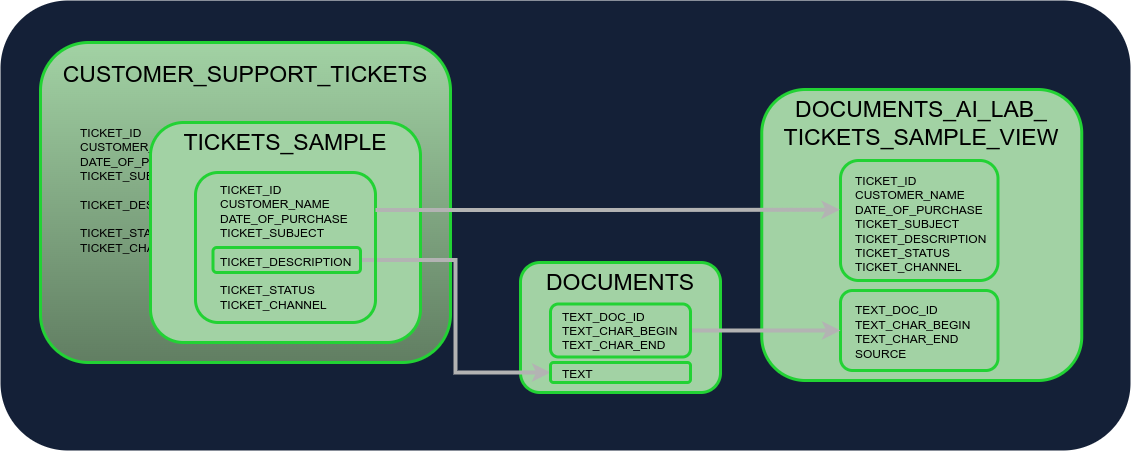

The diagram above was exported from draw.io. Its source (the exported page's mxGraphModel, read from the mxfile embedded in the PNG):
<mxGraphModel dx="2424" dy="1534" grid="1" gridSize="10" guides="1" tooltips="1" connect="1" arrows="1" fold="1" page="1" pageScale="1" pageWidth="850" pageHeight="1100" math="0" shadow="0">
  <root>
    <mxCell id="0" />
    <mxCell id="1" parent="0" />
    <mxCell id="8z2NHTdnz_yu78FJvaMC-28" value="" style="rounded=1;whiteSpace=wrap;html=1;strokeColor=none;strokeWidth=3;align=center;verticalAlign=middle;fontFamily=Helvetica;fontSize=12;fontColor=default;fillColor=#142037;" parent="1" vertex="1">
      <mxGeometry x="-1690" y="-1020" width="1130" height="450" as="geometry" />
    </mxCell>
    <mxCell id="8z2NHTdnz_yu78FJvaMC-69" value="&lt;div&gt;&lt;font style=&quot;font-size: 23px;&quot;&gt;CUSTOMER_SUPPORT_TICKETS&lt;/font&gt;&lt;br&gt;&lt;/div&gt;" style="rounded=1;whiteSpace=wrap;html=1;strokeColor=#22D234;strokeWidth=3;align=center;verticalAlign=top;fontFamily=Helvetica;fontSize=12;fontColor=default;labelBackgroundColor=none;fillColor=#A2D2A4;gradientColor=#617E62;spacingTop=12;" parent="1" vertex="1">
      <mxGeometry x="-1650" y="-978" width="410" height="320" as="geometry" />
    </mxCell>
    <mxCell id="Dkz1SjiGQt_7S5l5HI79-7" value="TICKET_ID&lt;br&gt;CUSTOMER_NAME&lt;br&gt;DATE_OF_PURCHASE&lt;br&gt;TICKET_SUBJECT&lt;br&gt;&lt;br&gt;&lt;div&gt;TICKET_DESCRIPTION&lt;br&gt;&lt;br&gt;&lt;div&gt;TICKET_STATUS&lt;br&gt;TICKET_CHANNEL&lt;/div&gt;&lt;/div&gt;" style="text;html=1;align=left;verticalAlign=middle;whiteSpace=wrap;rounded=0;" vertex="1" parent="1">
      <mxGeometry x="-1612.5" y="-898" width="135" height="135" as="geometry" />
    </mxCell>
    <mxCell id="8z2NHTdnz_yu78FJvaMC-19" style="edgeStyle=orthogonalEdgeStyle;rounded=0;orthogonalLoop=1;jettySize=auto;html=1;exitX=0.5;exitY=1;exitDx=0;exitDy=0;" parent="1" edge="1">
      <mxGeometry relative="1" as="geometry">
        <mxPoint x="-1400" y="-680" as="sourcePoint" />
        <mxPoint x="-1400" y="-680" as="targetPoint" />
      </mxGeometry>
    </mxCell>
    <mxCell id="8z2NHTdnz_yu78FJvaMC-63" value="&lt;div&gt;&lt;font style=&quot;font-size: 23px;&quot;&gt;DOCUMENTS&lt;/font&gt;&lt;/div&gt;" style="rounded=1;whiteSpace=wrap;html=1;strokeColor=#22D234;strokeWidth=3;align=center;verticalAlign=top;fontFamily=Helvetica;fontSize=12;fontColor=default;labelBackgroundColor=none;fillColor=#A2D2A4;" parent="1" vertex="1">
      <mxGeometry x="-1170" y="-758" width="200" height="130" as="geometry" />
    </mxCell>
    <mxCell id="8z2NHTdnz_yu78FJvaMC-68" value="&lt;div&gt;&lt;font style=&quot;font-size: 23px;&quot;&gt;TICKETS_SAMPLE&lt;/font&gt;&lt;br&gt;&lt;/div&gt;" style="rounded=1;whiteSpace=wrap;html=1;strokeColor=#22D234;strokeWidth=3;align=center;verticalAlign=top;fontFamily=Helvetica;fontSize=12;fontColor=default;labelBackgroundColor=none;fillColor=#A2D2A4;" parent="1" vertex="1">
      <mxGeometry x="-1540" y="-898" width="270" height="220" as="geometry" />
    </mxCell>
    <mxCell id="URa2SMM36MfCH6HbQujx-26" style="edgeStyle=orthogonalEdgeStyle;shape=connector;rounded=0;orthogonalLoop=1;jettySize=auto;html=1;exitX=1;exitY=0.5;exitDx=0;exitDy=0;entryX=0;entryY=0.5;entryDx=0;entryDy=0;strokeColor=#B3B3B3;strokeWidth=4;align=center;verticalAlign=middle;fontFamily=Helvetica;fontSize=12;fontColor=default;labelBackgroundColor=none;endArrow=classic;" parent="1" source="Z1u9556wt53OnKgccqqB-12" target="Z1u9556wt53OnKgccqqB-13" edge="1">
      <mxGeometry relative="1" as="geometry" />
    </mxCell>
    <mxCell id="URa2SMM36MfCH6HbQujx-20" value="&lt;div&gt;&lt;font style=&quot;font-size: 23px;&quot;&gt;DOCUMENTS_AI_LAB_&lt;/font&gt;&lt;/div&gt;&lt;div&gt;&lt;font style=&quot;font-size: 23px;&quot;&gt;TICKETS_SAMPLE_VIEW&lt;/font&gt;&lt;/div&gt;&lt;div&gt;&lt;br&gt;&lt;/div&gt;" style="rounded=1;whiteSpace=wrap;html=1;strokeColor=#22D234;strokeWidth=3;align=center;verticalAlign=top;fontFamily=Helvetica;fontSize=12;fontColor=default;labelBackgroundColor=none;fillColor=#A2D2A4;" parent="1" vertex="1">
      <mxGeometry x="-928.75" y="-931" width="320" height="291" as="geometry" />
    </mxCell>
    <mxCell id="Z1u9556wt53OnKgccqqB-10" value="" style="rounded=1;whiteSpace=wrap;html=1;strokeColor=#22D234;strokeWidth=3;align=center;verticalAlign=middle;fontFamily=Helvetica;fontSize=12;fontColor=default;labelBackgroundColor=none;fillColor=none;" parent="1" vertex="1">
      <mxGeometry x="-850" y="-730" width="157.5" height="80" as="geometry" />
    </mxCell>
    <mxCell id="URa2SMM36MfCH6HbQujx-27" style="edgeStyle=orthogonalEdgeStyle;shape=connector;rounded=0;orthogonalLoop=1;jettySize=auto;html=1;exitX=1;exitY=0.5;exitDx=0;exitDy=0;entryX=0;entryY=0.5;entryDx=0;entryDy=0;strokeColor=#B3B3B3;strokeWidth=4;align=center;verticalAlign=middle;fontFamily=Helvetica;fontSize=12;fontColor=default;labelBackgroundColor=none;endArrow=classic;" parent="1" source="Z1u9556wt53OnKgccqqB-5" target="Z1u9556wt53OnKgccqqB-10" edge="1">
      <mxGeometry relative="1" as="geometry">
        <mxPoint x="-950" y="-570" as="sourcePoint" />
        <mxPoint x="-780" y="-605" as="targetPoint" />
      </mxGeometry>
    </mxCell>
    <mxCell id="URa2SMM36MfCH6HbQujx-34" value="" style="rounded=1;whiteSpace=wrap;html=1;strokeColor=#22D234;strokeWidth=3;align=center;verticalAlign=middle;fontFamily=Helvetica;fontSize=12;fontColor=default;labelBackgroundColor=none;fillColor=none;" parent="1" vertex="1">
      <mxGeometry x="-1495" y="-848" width="180" height="150" as="geometry" />
    </mxCell>
    <mxCell id="URa2SMM36MfCH6HbQujx-33" value="" style="rounded=1;whiteSpace=wrap;html=1;strokeColor=#22D234;strokeWidth=3;align=center;verticalAlign=middle;fontFamily=Helvetica;fontSize=12;fontColor=default;labelBackgroundColor=none;fillColor=none;" parent="1" vertex="1">
      <mxGeometry x="-850" y="-860" width="157.5" height="120" as="geometry" />
    </mxCell>
    <mxCell id="URa2SMM36MfCH6HbQujx-35" style="edgeStyle=orthogonalEdgeStyle;shape=connector;rounded=0;orthogonalLoop=1;jettySize=auto;html=1;exitX=1;exitY=0.25;exitDx=0;exitDy=0;entryX=-0.004;entryY=0.41;entryDx=0;entryDy=0;entryPerimeter=0;strokeColor=#B3B3B3;strokeWidth=4;align=center;verticalAlign=middle;fontFamily=Helvetica;fontSize=12;fontColor=default;labelBackgroundColor=none;endArrow=classic;" parent="1" source="URa2SMM36MfCH6HbQujx-34" target="URa2SMM36MfCH6HbQujx-33" edge="1">
      <mxGeometry relative="1" as="geometry" />
    </mxCell>
    <mxCell id="Dkz1SjiGQt_7S5l5HI79-2" value="TICKET_ID&lt;br&gt;CUSTOMER_NAME&lt;br&gt;DATE_OF_PURCHASE&lt;br&gt;TICKET_SUBJECT&lt;br&gt;&lt;br&gt;&lt;div&gt;TICKET_DESCRIPTION&lt;br&gt;&lt;br&gt;&lt;div&gt;TICKET_STATUS&lt;br&gt;TICKET_CHANNEL&lt;/div&gt;&lt;/div&gt;" style="text;html=1;align=left;verticalAlign=middle;whiteSpace=wrap;rounded=0;" vertex="1" parent="1">
      <mxGeometry x="-1472.5" y="-840.5" width="135" height="135" as="geometry" />
    </mxCell>
    <mxCell id="Dkz1SjiGQt_7S5l5HI79-1" value="TICKET_ID&lt;br&gt;CUSTOMER_NAME&lt;br&gt;DATE_OF_PURCHASE&lt;br&gt;TICKET_SUBJECT&lt;br&gt;TICKET_DESCRIPTION&lt;br&gt;TICKET_STATUS&lt;br&gt;TICKET_CHANNEL&lt;div&gt;&lt;br&gt;&lt;br&gt;&lt;/div&gt;&lt;div&gt;TEXT_DOC_ID&lt;br&gt;TEXT_CHAR_BEGIN&lt;br&gt;TEXT_CHAR_END&lt;br&gt;SOURCE&lt;/div&gt;" style="text;html=1;align=left;verticalAlign=middle;whiteSpace=wrap;rounded=0;" vertex="1" parent="1">
      <mxGeometry x="-837.5" y="-853" width="150" height="200" as="geometry" />
    </mxCell>
    <mxCell id="Z1u9556wt53OnKgccqqB-5" value="" style="rounded=1;whiteSpace=wrap;html=1;strokeColor=#22D234;strokeWidth=3;align=center;verticalAlign=middle;fontFamily=Helvetica;fontSize=12;fontColor=default;labelBackgroundColor=none;fillColor=none;" parent="1" vertex="1">
      <mxGeometry x="-1140" y="-716.5" width="140" height="53" as="geometry" />
    </mxCell>
    <mxCell id="Z1u9556wt53OnKgccqqB-13" value="" style="rounded=1;whiteSpace=wrap;html=1;strokeColor=#22D234;strokeWidth=3;align=center;verticalAlign=middle;fontFamily=Helvetica;fontSize=12;fontColor=default;labelBackgroundColor=none;fillColor=none;" parent="1" vertex="1">
      <mxGeometry x="-1140" y="-658" width="140" height="20" as="geometry" />
    </mxCell>
    <mxCell id="Dkz1SjiGQt_7S5l5HI79-3" value="&lt;div&gt;&lt;span style=&quot;background-color: transparent; color: light-dark(rgb(0, 0, 0), rgb(255, 255, 255));&quot;&gt;TEXT_DOC_ID&lt;/span&gt;&lt;/div&gt;&lt;div&gt;TEXT_CHAR_BEGIN&lt;br&gt;TEXT_CHAR_END&lt;br&gt;&lt;/div&gt;&lt;div&gt;&lt;br&gt;&lt;/div&gt;&lt;div&gt;TEXT&lt;/div&gt;" style="text;html=1;align=left;verticalAlign=middle;whiteSpace=wrap;rounded=0;" vertex="1" parent="1">
      <mxGeometry x="-1130" y="-710" width="120" height="70" as="geometry" />
    </mxCell>
    <mxCell id="Z1u9556wt53OnKgccqqB-12" value="" style="rounded=1;whiteSpace=wrap;html=1;strokeColor=#22D234;strokeWidth=3;align=center;verticalAlign=middle;fontFamily=Helvetica;fontSize=12;fontColor=default;labelBackgroundColor=none;fillColor=none;" parent="1" vertex="1">
      <mxGeometry x="-1477.5" y="-773" width="147.5" height="25" as="geometry" />
    </mxCell>
  </root>
</mxGraphModel>